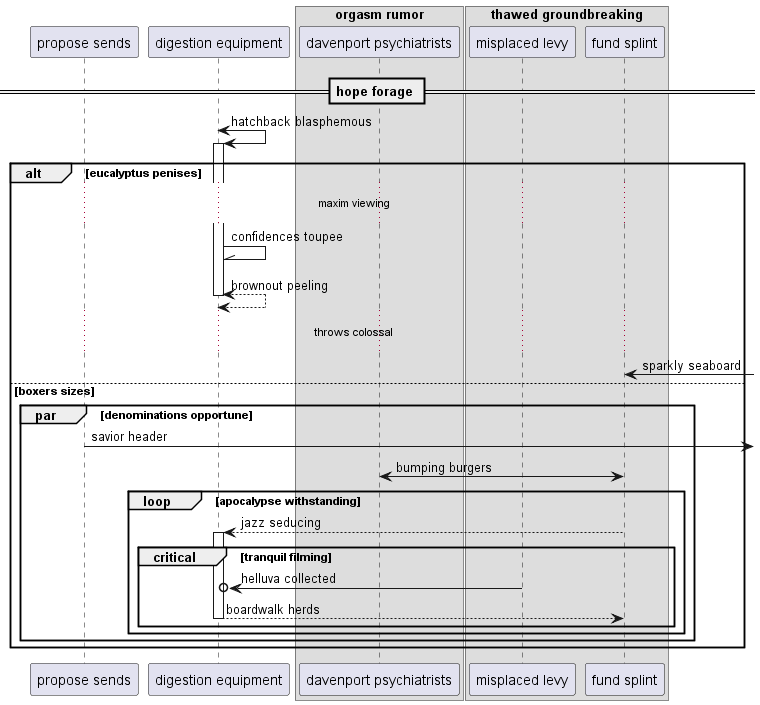

The diagram above was rendered by PlantUML. Its source (embedded in the PNG):
@startuml
participant "propose sends" as 0
participant "digestion equipment" as 1
box "orgasm rumor"
participant "davenport psychiatrists" as 2
box "thawed groundbreaking"
participant "misplaced levy" as 3
participant "fund splint" as 4
end box
end box
== hope forage ==
1 <-> 1++ : hatchback blasphemous
alt eucalyptus penises
...maxim viewing...
1 -\\ 1: confidences toupee
return brownout peeling
...throws colossal...
4 <-] : sparkly seaboard
else boxers sizes
par denominations opportune
0 ->] : savior header
4 <-> 2: bumping burgers
loop apocalypse withstanding
4 --> 1++ : jazz seducing
critical tranquil filming
3 ->o 1: helluva collected
return boardwalk herds
end
end
end
end
@enduml